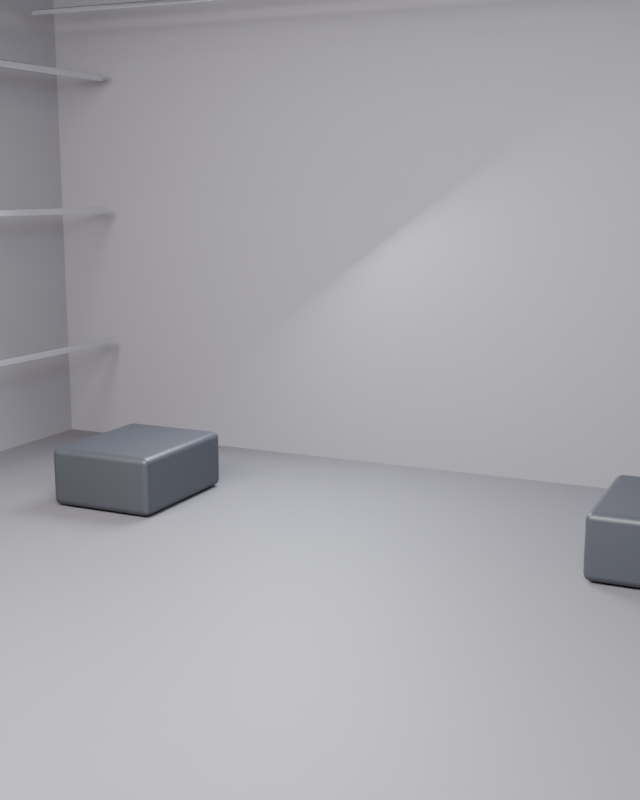 # Source: EXO_STAGE_S06.blend  (saved by Blender 5.1.30; exported with 4.5.12 LTS)
import bpy
from mathutils import Matrix  # noqa: F401  (used for matrix-valued properties, if any)

bpy.ops.wm.read_factory_settings(use_empty=True)
scene = bpy.context.scene
scene.name = 'Scene'

# ---- collections
col_collection = bpy.data.collections.new('Collection'); scene.collection.children.link(col_collection)
col_set_shell = bpy.data.collections.new('SET_SHELL'); scene.collection.children.link(col_set_shell)
col_set_props = bpy.data.collections.new('SET_PROPS'); scene.collection.children.link(col_set_props)
col_set_lights = bpy.data.collections.new('SET_LIGHTS'); scene.collection.children.link(col_set_lights)
col_cameras = bpy.data.collections.new('CAMERAS'); scene.collection.children.link(col_cameras)
col_garment_stage = bpy.data.collections.new('GARMENT_STAGE'); scene.collection.children.link(col_garment_stage)
col_set_shell_001 = bpy.data.collections.new('SET_SHELL.001'); scene.collection.children.link(col_set_shell_001)
col_set_props_001 = bpy.data.collections.new('SET_PROPS.001'); scene.collection.children.link(col_set_props_001)
col_set_lights_001 = bpy.data.collections.new('SET_LIGHTS.001'); scene.collection.children.link(col_set_lights_001)
col_cameras_001 = bpy.data.collections.new('CAMERAS.001'); scene.collection.children.link(col_cameras_001)
col_garment_stage_001 = bpy.data.collections.new('GARMENT_STAGE.001'); scene.collection.children.link(col_garment_stage_001)
col_set_shell_002 = bpy.data.collections.new('SET_SHELL.002'); scene.collection.children.link(col_set_shell_002)
col_set_props_002 = bpy.data.collections.new('SET_PROPS.002'); scene.collection.children.link(col_set_props_002)
col_set_lights_002 = bpy.data.collections.new('SET_LIGHTS.002'); scene.collection.children.link(col_set_lights_002)
col_cameras_002 = bpy.data.collections.new('CAMERAS.002'); scene.collection.children.link(col_cameras_002)
col_garment_stage_002 = bpy.data.collections.new('GARMENT_STAGE.002'); scene.collection.children.link(col_garment_stage_002)
col_set_shell_003 = bpy.data.collections.new('SET_SHELL.003'); scene.collection.children.link(col_set_shell_003)
col_set_props_003 = bpy.data.collections.new('SET_PROPS.003'); scene.collection.children.link(col_set_props_003)
col_set_lights_003 = bpy.data.collections.new('SET_LIGHTS.003'); scene.collection.children.link(col_set_lights_003)
col_cameras_003 = bpy.data.collections.new('CAMERAS.003'); scene.collection.children.link(col_cameras_003)
col_garment_stage_003 = bpy.data.collections.new('GARMENT_STAGE.003'); scene.collection.children.link(col_garment_stage_003)
col_set_shell_004 = bpy.data.collections.new('SET_SHELL.004'); scene.collection.children.link(col_set_shell_004)
col_set_props_004 = bpy.data.collections.new('SET_PROPS.004'); scene.collection.children.link(col_set_props_004)
col_set_lights_004 = bpy.data.collections.new('SET_LIGHTS.004'); scene.collection.children.link(col_set_lights_004)
col_cameras_004 = bpy.data.collections.new('CAMERAS.004'); scene.collection.children.link(col_cameras_004)
col_garment_stage_004 = bpy.data.collections.new('GARMENT_STAGE.004'); scene.collection.children.link(col_garment_stage_004)
col_set_shell_005 = bpy.data.collections.new('SET_SHELL.005'); scene.collection.children.link(col_set_shell_005)
col_set_props_005 = bpy.data.collections.new('SET_PROPS.005'); scene.collection.children.link(col_set_props_005)
col_set_lights_005 = bpy.data.collections.new('SET_LIGHTS.005'); scene.collection.children.link(col_set_lights_005)
col_cameras_005 = bpy.data.collections.new('CAMERAS.005'); scene.collection.children.link(col_cameras_005)
col_garment_stage_005 = bpy.data.collections.new('GARMENT_STAGE.005'); scene.collection.children.link(col_garment_stage_005)
col_set_shell_006 = bpy.data.collections.new('SET_SHELL.006'); scene.collection.children.link(col_set_shell_006)
col_set_props_006 = bpy.data.collections.new('SET_PROPS.006'); scene.collection.children.link(col_set_props_006)
col_set_lights_006 = bpy.data.collections.new('SET_LIGHTS.006'); scene.collection.children.link(col_set_lights_006)
col_cameras_006 = bpy.data.collections.new('CAMERAS.006'); scene.collection.children.link(col_cameras_006)
col_garment_stage_006 = bpy.data.collections.new('GARMENT_STAGE.006'); scene.collection.children.link(col_garment_stage_006)
col_set_shell_007 = bpy.data.collections.new('SET_SHELL.007'); scene.collection.children.link(col_set_shell_007)
col_set_props_007 = bpy.data.collections.new('SET_PROPS.007'); scene.collection.children.link(col_set_props_007)
col_set_lights_007 = bpy.data.collections.new('SET_LIGHTS.007'); scene.collection.children.link(col_set_lights_007)
col_cameras_007 = bpy.data.collections.new('CAMERAS.007'); scene.collection.children.link(col_cameras_007)
col_garment_stage_007 = bpy.data.collections.new('GARMENT_STAGE.007'); scene.collection.children.link(col_garment_stage_007)
col_set_shell_008 = bpy.data.collections.new('SET_SHELL.008'); scene.collection.children.link(col_set_shell_008)
col_set_props_008 = bpy.data.collections.new('SET_PROPS.008'); scene.collection.children.link(col_set_props_008)
col_set_lights_008 = bpy.data.collections.new('SET_LIGHTS.008'); scene.collection.children.link(col_set_lights_008)
col_cameras_008 = bpy.data.collections.new('CAMERAS.008'); scene.collection.children.link(col_cameras_008)
col_garment_stage_008 = bpy.data.collections.new('GARMENT_STAGE.008'); scene.collection.children.link(col_garment_stage_008)
col_set_shell_009 = bpy.data.collections.new('SET_SHELL.009'); scene.collection.children.link(col_set_shell_009)
col_set_props_009 = bpy.data.collections.new('SET_PROPS.009'); scene.collection.children.link(col_set_props_009)
col_set_lights_009 = bpy.data.collections.new('SET_LIGHTS.009'); scene.collection.children.link(col_set_lights_009)
col_cameras_009 = bpy.data.collections.new('CAMERAS.009'); scene.collection.children.link(col_cameras_009)
col_garment_stage_009 = bpy.data.collections.new('GARMENT_STAGE.009'); scene.collection.children.link(col_garment_stage_009)
col_set_shell_010 = bpy.data.collections.new('SET_SHELL.010'); scene.collection.children.link(col_set_shell_010)
col_set_props_010 = bpy.data.collections.new('SET_PROPS.010'); scene.collection.children.link(col_set_props_010)
col_set_lights_010 = bpy.data.collections.new('SET_LIGHTS.010'); scene.collection.children.link(col_set_lights_010)
col_cameras_010 = bpy.data.collections.new('CAMERAS.010'); scene.collection.children.link(col_cameras_010)
col_garment_stage_010 = bpy.data.collections.new('GARMENT_STAGE.010'); scene.collection.children.link(col_garment_stage_010)

# ---- materials (node trees are filled in below, after node groups)
mat_mat___textured_floor_010 = bpy.data.materials.new('Mat | textured floor.010')
mat_mat___textured_floor_010.diffuse_color = (0.1632, 0.1564, 0.17, 1.0)
mat_mat___architectural_walls_010 = bpy.data.materials.new('Mat | architectural walls.010')
mat_mat___architectural_walls_010.diffuse_color = (0.24, 0.23, 0.25, 1.0)
mat_mat___satin_charcoal_004 = bpy.data.materials.new('Mat | satin charcoal.004')
mat_mat___satin_charcoal_004.diffuse_color = (0.048, 0.051, 0.061, 1.0)
mat_mat___polished_metal_006 = bpy.data.materials.new('Mat | polished metal.006')
mat_mat___polished_metal_006.diffuse_color = (0.68, 0.71, 0.74, 1.0)

# ---- material node trees
mat_mat___textured_floor_010.use_nodes = True; mat_mat___textured_floor_010.node_tree.nodes.clear()
_N = mat_mat___textured_floor_010.node_tree.nodes; _L = mat_mat___textured_floor_010.node_tree.links
n0 = _N.new('ShaderNodeBsdfPrincipled'); n0.name = 'Principled BSDF'; n0.location = (-200, 100)
n0.inputs[0].default_value = (0.1632, 0.1564, 0.17, 1.0)
n0.inputs[1].default_value = 0.08
n0.inputs[2].default_value = 0.62
n1 = _N.new('ShaderNodeOutputMaterial'); n1.name = 'Material Output'; n1.location = (200, 100)
_L.new(n0.outputs[0], n1.inputs[0])
n1.is_active_output = True
mat_mat___architectural_walls_010.use_nodes = True; mat_mat___architectural_walls_010.node_tree.nodes.clear()
_N = mat_mat___architectural_walls_010.node_tree.nodes; _L = mat_mat___architectural_walls_010.node_tree.links
n0 = _N.new('ShaderNodeBsdfPrincipled'); n0.name = 'Principled BSDF'; n0.location = (-200, 100)
n0.inputs[0].default_value = (0.24, 0.23, 0.25, 1.0)
n0.inputs[1].default_value = 0.02
n0.inputs[2].default_value = 0.82
n1 = _N.new('ShaderNodeOutputMaterial'); n1.name = 'Material Output'; n1.location = (200, 100)
_L.new(n0.outputs[0], n1.inputs[0])
n1.is_active_output = True
mat_mat___satin_charcoal_004.use_nodes = True; mat_mat___satin_charcoal_004.node_tree.nodes.clear()
_N = mat_mat___satin_charcoal_004.node_tree.nodes; _L = mat_mat___satin_charcoal_004.node_tree.links
n0 = _N.new('ShaderNodeBsdfPrincipled'); n0.name = 'Principled BSDF'; n0.location = (-200, 100)
n0.inputs[0].default_value = (0.048, 0.051, 0.061, 1.0)
n0.inputs[1].default_value = 0.18
n0.inputs[2].default_value = 0.45
n1 = _N.new('ShaderNodeOutputMaterial'); n1.name = 'Material Output'; n1.location = (200, 100)
_L.new(n0.outputs[0], n1.inputs[0])
n1.is_active_output = True
mat_mat___polished_metal_006.use_nodes = True; mat_mat___polished_metal_006.node_tree.nodes.clear()
_N = mat_mat___polished_metal_006.node_tree.nodes; _L = mat_mat___polished_metal_006.node_tree.links
n0 = _N.new('ShaderNodeBsdfPrincipled'); n0.name = 'Principled BSDF'; n0.location = (-200, 100)
n0.inputs[0].default_value = (0.68, 0.71, 0.74, 1.0)
n0.inputs[1].default_value = 0.92
n0.inputs[2].default_value = 0.21
n1 = _N.new('ShaderNodeOutputMaterial'); n1.name = 'Material Output'; n1.location = (200, 100)
_L.new(n0.outputs[0], n1.inputs[0])
n1.is_active_output = True

# ---- world
world_world = bpy.data.worlds.new('World'); scene.world = world_world
world_world.use_nodes = True; world_world.node_tree.nodes.clear()
_N = world_world.node_tree.nodes; _L = world_world.node_tree.links
n0 = _N.new('ShaderNodeOutputWorld'); n0.name = 'World Output'; n0.location = (200, 100)
n1 = _N.new('ShaderNodeBackground'); n1.name = 'Background'; n1.location = (-200, 100)
n1.inputs[0].default_value = (0.05088, 0.05088, 0.05088, 1.0)
_L.new(n1.outputs[0], n0.inputs[0])
n0.is_active_output = True
world_world.color = (0.15, 0.15, 0.15)
world_world.sun_shadow_jitter_overblur = 0.0

# ---- cameras
cam_editorial_main_camera_010 = bpy.data.cameras.new('Editorial main camera.010')

# ---- lights
light_large_studio_softbox_0_010 = bpy.data.lights.new('Large studio softbox 0.010', 'AREA')
light_large_studio_softbox_0_010.color = (1.0, 0.96, 0.91)
light_large_studio_softbox_0_010.energy = 420.0
light_large_studio_softbox_0_010.shape = 'DISK'
light_large_studio_softbox_0_010.size = 2.2
light_large_studio_softbox_1_010 = bpy.data.lights.new('Large studio softbox 1.010', 'AREA')
light_large_studio_softbox_1_010.color = (1.0, 0.96, 0.91)
light_large_studio_softbox_1_010.energy = 650.0
light_large_studio_softbox_1_010.shape = 'DISK'
light_large_studio_softbox_1_010.size = 3.4
light_large_studio_softbox_2_010 = bpy.data.lights.new('Large studio softbox 2.010', 'AREA')
light_large_studio_softbox_2_010.color = (0.81, 0.89, 1.0)
light_large_studio_softbox_2_010.energy = 420.0
light_large_studio_softbox_2_010.shape = 'DISK'
light_large_studio_softbox_2_010.size = 2.2
light_rear_contour_light_010 = bpy.data.lights.new('Rear contour light.010', 'AREA')
light_rear_contour_light_010.color = (0.8, 0.87, 1.0)
light_rear_contour_light_010.energy = 380.0
light_rear_contour_light_010.shape = 'DISK'
light_rear_contour_light_010.size = 2.3

# ---- meshes
me_cube_095 = bpy.data.meshes.new('Cube.095')
me_cube_095.from_pydata([(-5.0, -6.0, -0.1), (-5.0, -6.0, 0.1), (-5.0, 6.0, -0.1), (-5.0, 6.0, 0.1), (5.0, -6.0, -0.1), (5.0, -6.0, 0.1), (5.0, 6.0, -0.1), (5.0, 6.0, 0.1)], [], [(0, 1, 3, 2), (2, 3, 7, 6), (6, 7, 5, 4), (4, 5, 1, 0), (2, 6, 4, 0), (7, 3, 1, 5)])
_uv = me_cube_095.uv_layers.new(name='UVMap')
_uv.uv.foreach_set('vector', [0.375, 0.0, 0.625, 0.0, 0.625, 0.25, 0.375, 0.25, 0.375, 0.25, 0.625, 0.25, 0.625, 0.5, 0.375, 0.5, 0.375, 0.5, 0.625, 0.5, 0.625, 0.75, 0.375, 0.75, 0.375, 0.75, 0.625, 0.75, 0.625, 1.0, 0.375, 1.0, 0.125, 0.5, 0.375, 0.5, 0.375, 0.75, 0.125, 0.75, 0.625, 0.5, 0.875, 0.5, 0.875, 0.75, 0.625, 0.75])
me_cube_095.materials.append(mat_mat___textured_floor_010)
me_cube_095.update()
me_cube_096 = bpy.data.meshes.new('Cube.096')
me_cube_096.from_pydata([(-5.0, -0.09, -2.7), (-5.0, -0.09, 2.7), (-5.0, 0.09, -2.7), (-5.0, 0.09, 2.7), (5.0, -0.09, -2.7), (5.0, -0.09, 2.7), (5.0, 0.09, -2.7), (5.0, 0.09, 2.7)], [], [(0, 1, 3, 2), (2, 3, 7, 6), (6, 7, 5, 4), (4, 5, 1, 0), (2, 6, 4, 0), (7, 3, 1, 5)])
_uv = me_cube_096.uv_layers.new(name='UVMap')
_uv.uv.foreach_set('vector', [0.375, 0.0, 0.625, 0.0, 0.625, 0.25, 0.375, 0.25, 0.375, 0.25, 0.625, 0.25, 0.625, 0.5, 0.375, 0.5, 0.375, 0.5, 0.625, 0.5, 0.625, 0.75, 0.375, 0.75, 0.375, 0.75, 0.625, 0.75, 0.625, 1.0, 0.375, 1.0, 0.125, 0.5, 0.375, 0.5, 0.375, 0.75, 0.125, 0.75, 0.625, 0.5, 0.875, 0.5, 0.875, 0.75, 0.625, 0.75])
me_cube_096.materials.append(mat_mat___architectural_walls_010)
me_cube_096.update()
me_cube_097 = bpy.data.meshes.new('Cube.097')
me_cube_097.from_pydata([(-0.09, -4.1, -2.7), (-0.09, -4.1, 2.7), (-0.09, 4.1, -2.7), (-0.09, 4.1, 2.7), (0.09, -4.1, -2.7), (0.09, -4.1, 2.7), (0.09, 4.1, -2.7), (0.09, 4.1, 2.7)], [], [(0, 1, 3, 2), (2, 3, 7, 6), (6, 7, 5, 4), (4, 5, 1, 0), (2, 6, 4, 0), (7, 3, 1, 5)])
_uv = me_cube_097.uv_layers.new(name='UVMap')
_uv.uv.foreach_set('vector', [0.375, 0.0, 0.625, 0.0, 0.625, 0.25, 0.375, 0.25, 0.375, 0.25, 0.625, 0.25, 0.625, 0.5, 0.375, 0.5, 0.375, 0.5, 0.625, 0.5, 0.625, 0.75, 0.375, 0.75, 0.375, 0.75, 0.625, 0.75, 0.625, 1.0, 0.375, 1.0, 0.125, 0.5, 0.375, 0.5, 0.375, 0.75, 0.125, 0.75, 0.625, 0.5, 0.875, 0.5, 0.875, 0.75, 0.625, 0.75])
me_cube_097.materials.append(mat_mat___architectural_walls_010)
me_cube_097.update()
me_cube_098 = bpy.data.meshes.new('Cube.098')
me_cube_098.from_pydata([(-0.09, -4.1, -2.7), (-0.09, -4.1, 2.7), (-0.09, 4.1, -2.7), (-0.09, 4.1, 2.7), (0.09, -4.1, -2.7), (0.09, -4.1, 2.7), (0.09, 4.1, -2.7), (0.09, 4.1, 2.7)], [], [(0, 1, 3, 2), (2, 3, 7, 6), (6, 7, 5, 4), (4, 5, 1, 0), (2, 6, 4, 0), (7, 3, 1, 5)])
_uv = me_cube_098.uv_layers.new(name='UVMap')
_uv.uv.foreach_set('vector', [0.375, 0.0, 0.625, 0.0, 0.625, 0.25, 0.375, 0.25, 0.375, 0.25, 0.625, 0.25, 0.625, 0.5, 0.375, 0.5, 0.375, 0.5, 0.625, 0.5, 0.625, 0.75, 0.375, 0.75, 0.375, 0.75, 0.625, 0.75, 0.625, 1.0, 0.375, 1.0, 0.125, 0.5, 0.375, 0.5, 0.375, 0.75, 0.125, 0.75, 0.625, 0.5, 0.875, 0.5, 0.875, 0.75, 0.625, 0.75])
me_cube_098.materials.append(mat_mat___architectural_walls_010)
me_cube_098.update()
me_cube_099 = bpy.data.meshes.new('Cube.099')
me_cube_099.from_pydata([(-0.525, -0.65, -0.27), (-0.525, -0.65, 0.27), (-0.525, 0.65, -0.27), (-0.525, 0.65, 0.27), (0.525, -0.65, -0.27), (0.525, -0.65, 0.27), (0.525, 0.65, -0.27), (0.525, 0.65, 0.27)], [], [(0, 1, 3, 2), (2, 3, 7, 6), (6, 7, 5, 4), (4, 5, 1, 0), (2, 6, 4, 0), (7, 3, 1, 5)])
_uv = me_cube_099.uv_layers.new(name='UVMap')
_uv.uv.foreach_set('vector', [0.375, 0.0, 0.625, 0.0, 0.625, 0.25, 0.375, 0.25, 0.375, 0.25, 0.625, 0.25, 0.625, 0.5, 0.375, 0.5, 0.375, 0.5, 0.625, 0.5, 0.625, 0.75, 0.375, 0.75, 0.375, 0.75, 0.625, 0.75, 0.625, 1.0, 0.375, 1.0, 0.125, 0.5, 0.375, 0.5, 0.375, 0.75, 0.125, 0.75, 0.625, 0.5, 0.875, 0.5, 0.875, 0.75, 0.625, 0.75])
me_cube_099.materials.append(mat_mat___satin_charcoal_004)
me_cube_099.update()
me_cube_100 = bpy.data.meshes.new('Cube.100')
me_cube_100.from_pydata([(-0.525, -0.65, -0.27), (-0.525, -0.65, 0.27), (-0.525, 0.65, -0.27), (-0.525, 0.65, 0.27), (0.525, -0.65, -0.27), (0.525, -0.65, 0.27), (0.525, 0.65, -0.27), (0.525, 0.65, 0.27)], [], [(0, 1, 3, 2), (2, 3, 7, 6), (6, 7, 5, 4), (4, 5, 1, 0), (2, 6, 4, 0), (7, 3, 1, 5)])
_uv = me_cube_100.uv_layers.new(name='UVMap')
_uv.uv.foreach_set('vector', [0.375, 0.0, 0.625, 0.0, 0.625, 0.25, 0.375, 0.25, 0.375, 0.25, 0.625, 0.25, 0.625, 0.5, 0.375, 0.5, 0.375, 0.5, 0.625, 0.5, 0.625, 0.75, 0.375, 0.75, 0.375, 0.75, 0.625, 0.75, 0.625, 1.0, 0.375, 1.0, 0.125, 0.5, 0.375, 0.5, 0.375, 0.75, 0.125, 0.75, 0.625, 0.5, 0.875, 0.5, 0.875, 0.75, 0.625, 0.75])
me_cube_100.materials.append(mat_mat___satin_charcoal_004)
me_cube_100.update()
me_cube_101 = bpy.data.meshes.new('Cube.101')
me_cube_101.from_pydata([(-0.035, -0.035, -3.4), (-0.035, -0.035, 3.4), (-0.035, 0.035, -3.4), (-0.035, 0.035, 3.4), (0.035, -0.035, -3.4), (0.035, -0.035, 3.4), (0.035, 0.035, -3.4), (0.035, 0.035, 3.4)], [], [(0, 1, 3, 2), (2, 3, 7, 6), (6, 7, 5, 4), (4, 5, 1, 0), (2, 6, 4, 0), (7, 3, 1, 5)])
_uv = me_cube_101.uv_layers.new(name='UVMap')
_uv.uv.foreach_set('vector', [0.375, 0.0, 0.625, 0.0, 0.625, 0.25, 0.375, 0.25, 0.375, 0.25, 0.625, 0.25, 0.625, 0.5, 0.375, 0.5, 0.375, 0.5, 0.625, 0.5, 0.625, 0.75, 0.375, 0.75, 0.375, 0.75, 0.625, 0.75, 0.625, 1.0, 0.375, 1.0, 0.125, 0.5, 0.375, 0.5, 0.375, 0.75, 0.125, 0.75, 0.625, 0.5, 0.875, 0.5, 0.875, 0.75, 0.625, 0.75])
me_cube_101.materials.append(mat_mat___polished_metal_006)
me_cube_101.update()
me_cube_102 = bpy.data.meshes.new('Cube.102')
me_cube_102.from_pydata([(-0.035, -0.035, -3.4), (-0.035, -0.035, 3.4), (-0.035, 0.035, -3.4), (-0.035, 0.035, 3.4), (0.035, -0.035, -3.4), (0.035, -0.035, 3.4), (0.035, 0.035, -3.4), (0.035, 0.035, 3.4)], [], [(0, 1, 3, 2), (2, 3, 7, 6), (6, 7, 5, 4), (4, 5, 1, 0), (2, 6, 4, 0), (7, 3, 1, 5)])
_uv = me_cube_102.uv_layers.new(name='UVMap')
_uv.uv.foreach_set('vector', [0.375, 0.0, 0.625, 0.0, 0.625, 0.25, 0.375, 0.25, 0.375, 0.25, 0.625, 0.25, 0.625, 0.5, 0.375, 0.5, 0.375, 0.5, 0.625, 0.5, 0.625, 0.75, 0.375, 0.75, 0.375, 0.75, 0.625, 0.75, 0.625, 1.0, 0.375, 1.0, 0.125, 0.5, 0.375, 0.5, 0.375, 0.75, 0.125, 0.75, 0.625, 0.5, 0.875, 0.5, 0.875, 0.75, 0.625, 0.75])
me_cube_102.materials.append(mat_mat___polished_metal_006)
me_cube_102.update()
me_cube_103 = bpy.data.meshes.new('Cube.103')
me_cube_103.from_pydata([(-0.035, -0.035, -3.4), (-0.035, -0.035, 3.4), (-0.035, 0.035, -3.4), (-0.035, 0.035, 3.4), (0.035, -0.035, -3.4), (0.035, -0.035, 3.4), (0.035, 0.035, -3.4), (0.035, 0.035, 3.4)], [], [(0, 1, 3, 2), (2, 3, 7, 6), (6, 7, 5, 4), (4, 5, 1, 0), (2, 6, 4, 0), (7, 3, 1, 5)])
_uv = me_cube_103.uv_layers.new(name='UVMap')
_uv.uv.foreach_set('vector', [0.375, 0.0, 0.625, 0.0, 0.625, 0.25, 0.375, 0.25, 0.375, 0.25, 0.625, 0.25, 0.625, 0.5, 0.375, 0.5, 0.375, 0.5, 0.625, 0.5, 0.625, 0.75, 0.375, 0.75, 0.375, 0.75, 0.625, 0.75, 0.625, 1.0, 0.375, 1.0, 0.125, 0.5, 0.375, 0.5, 0.375, 0.75, 0.125, 0.75, 0.625, 0.5, 0.875, 0.5, 0.875, 0.75, 0.625, 0.75])
me_cube_103.materials.append(mat_mat___polished_metal_006)
me_cube_103.update()
me_cube_104 = bpy.data.meshes.new('Cube.104')
me_cube_104.from_pydata([(-0.035, -0.035, -3.4), (-0.035, -0.035, 3.4), (-0.035, 0.035, -3.4), (-0.035, 0.035, 3.4), (0.035, -0.035, -3.4), (0.035, -0.035, 3.4), (0.035, 0.035, -3.4), (0.035, 0.035, 3.4)], [], [(0, 1, 3, 2), (2, 3, 7, 6), (6, 7, 5, 4), (4, 5, 1, 0), (2, 6, 4, 0), (7, 3, 1, 5)])
_uv = me_cube_104.uv_layers.new(name='UVMap')
_uv.uv.foreach_set('vector', [0.375, 0.0, 0.625, 0.0, 0.625, 0.25, 0.375, 0.25, 0.375, 0.25, 0.625, 0.25, 0.625, 0.5, 0.375, 0.5, 0.375, 0.5, 0.625, 0.5, 0.625, 0.75, 0.375, 0.75, 0.375, 0.75, 0.625, 0.75, 0.625, 1.0, 0.375, 1.0, 0.125, 0.5, 0.375, 0.5, 0.375, 0.75, 0.125, 0.75, 0.625, 0.5, 0.875, 0.5, 0.875, 0.75, 0.625, 0.75])
me_cube_104.materials.append(mat_mat___polished_metal_006)
me_cube_104.update()
me_cube_105 = bpy.data.meshes.new('Cube.105')
me_cube_105.from_pydata([(-0.035, -0.035, -3.4), (-0.035, -0.035, 3.4), (-0.035, 0.035, -3.4), (-0.035, 0.035, 3.4), (0.035, -0.035, -3.4), (0.035, -0.035, 3.4), (0.035, 0.035, -3.4), (0.035, 0.035, 3.4)], [], [(0, 1, 3, 2), (2, 3, 7, 6), (6, 7, 5, 4), (4, 5, 1, 0), (2, 6, 4, 0), (7, 3, 1, 5)])
_uv = me_cube_105.uv_layers.new(name='UVMap')
_uv.uv.foreach_set('vector', [0.375, 0.0, 0.625, 0.0, 0.625, 0.25, 0.375, 0.25, 0.375, 0.25, 0.625, 0.25, 0.625, 0.5, 0.375, 0.5, 0.375, 0.5, 0.625, 0.5, 0.625, 0.75, 0.375, 0.75, 0.375, 0.75, 0.625, 0.75, 0.625, 1.0, 0.375, 1.0, 0.125, 0.5, 0.375, 0.5, 0.375, 0.75, 0.125, 0.75, 0.625, 0.5, 0.875, 0.5, 0.875, 0.75, 0.625, 0.75])
me_cube_105.materials.append(mat_mat___polished_metal_006)
me_cube_105.update()
me_cube_106 = bpy.data.meshes.new('Cube.106')
me_cube_106.from_pydata([(-0.035, -0.035, -3.4), (-0.035, -0.035, 3.4), (-0.035, 0.035, -3.4), (-0.035, 0.035, 3.4), (0.035, -0.035, -3.4), (0.035, -0.035, 3.4), (0.035, 0.035, -3.4), (0.035, 0.035, 3.4)], [], [(0, 1, 3, 2), (2, 3, 7, 6), (6, 7, 5, 4), (4, 5, 1, 0), (2, 6, 4, 0), (7, 3, 1, 5)])
_uv = me_cube_106.uv_layers.new(name='UVMap')
_uv.uv.foreach_set('vector', [0.375, 0.0, 0.625, 0.0, 0.625, 0.25, 0.375, 0.25, 0.375, 0.25, 0.625, 0.25, 0.625, 0.5, 0.375, 0.5, 0.375, 0.5, 0.625, 0.5, 0.625, 0.75, 0.375, 0.75, 0.375, 0.75, 0.625, 0.75, 0.625, 1.0, 0.375, 1.0, 0.125, 0.5, 0.375, 0.5, 0.375, 0.75, 0.125, 0.75, 0.625, 0.5, 0.875, 0.5, 0.875, 0.75, 0.625, 0.75])
me_cube_106.materials.append(mat_mat___polished_metal_006)
me_cube_106.update()
me_cube_107 = bpy.data.meshes.new('Cube.107')
me_cube_107.from_pydata([(-0.0275, -0.0275, -4.4), (-0.0275, -0.0275, 4.4), (-0.0275, 0.0275, -4.4), (-0.0275, 0.0275, 4.4), (0.0275, -0.0275, -4.4), (0.0275, -0.0275, 4.4), (0.0275, 0.0275, -4.4), (0.0275, 0.0275, 4.4)], [], [(0, 1, 3, 2), (2, 3, 7, 6), (6, 7, 5, 4), (4, 5, 1, 0), (2, 6, 4, 0), (7, 3, 1, 5)])
_uv = me_cube_107.uv_layers.new(name='UVMap')
_uv.uv.foreach_set('vector', [0.375, 0.0, 0.625, 0.0, 0.625, 0.25, 0.375, 0.25, 0.375, 0.25, 0.625, 0.25, 0.625, 0.5, 0.375, 0.5, 0.375, 0.5, 0.625, 0.5, 0.625, 0.75, 0.375, 0.75, 0.375, 0.75, 0.625, 0.75, 0.625, 1.0, 0.375, 1.0, 0.125, 0.5, 0.375, 0.5, 0.375, 0.75, 0.125, 0.75, 0.625, 0.5, 0.875, 0.5, 0.875, 0.75, 0.625, 0.75])
me_cube_107.materials.append(mat_mat___polished_metal_006)
me_cube_107.update()
me_cube_108 = bpy.data.meshes.new('Cube.108')
me_cube_108.from_pydata([(-0.0275, -0.0275, -4.4), (-0.0275, -0.0275, 4.4), (-0.0275, 0.0275, -4.4), (-0.0275, 0.0275, 4.4), (0.0275, -0.0275, -4.4), (0.0275, -0.0275, 4.4), (0.0275, 0.0275, -4.4), (0.0275, 0.0275, 4.4)], [], [(0, 1, 3, 2), (2, 3, 7, 6), (6, 7, 5, 4), (4, 5, 1, 0), (2, 6, 4, 0), (7, 3, 1, 5)])
_uv = me_cube_108.uv_layers.new(name='UVMap')
_uv.uv.foreach_set('vector', [0.375, 0.0, 0.625, 0.0, 0.625, 0.25, 0.375, 0.25, 0.375, 0.25, 0.625, 0.25, 0.625, 0.5, 0.375, 0.5, 0.375, 0.5, 0.625, 0.5, 0.625, 0.75, 0.375, 0.75, 0.375, 0.75, 0.625, 0.75, 0.625, 1.0, 0.375, 1.0, 0.125, 0.5, 0.375, 0.5, 0.375, 0.75, 0.125, 0.75, 0.625, 0.5, 0.875, 0.5, 0.875, 0.75, 0.625, 0.75])
me_cube_108.materials.append(mat_mat___polished_metal_006)
me_cube_108.update()
me_cube_109 = bpy.data.meshes.new('Cube.109')
me_cube_109.from_pydata([(-0.0275, -0.0275, -4.4), (-0.0275, -0.0275, 4.4), (-0.0275, 0.0275, -4.4), (-0.0275, 0.0275, 4.4), (0.0275, -0.0275, -4.4), (0.0275, -0.0275, 4.4), (0.0275, 0.0275, -4.4), (0.0275, 0.0275, 4.4)], [], [(0, 1, 3, 2), (2, 3, 7, 6), (6, 7, 5, 4), (4, 5, 1, 0), (2, 6, 4, 0), (7, 3, 1, 5)])
_uv = me_cube_109.uv_layers.new(name='UVMap')
_uv.uv.foreach_set('vector', [0.375, 0.0, 0.625, 0.0, 0.625, 0.25, 0.375, 0.25, 0.375, 0.25, 0.625, 0.25, 0.625, 0.5, 0.375, 0.5, 0.375, 0.5, 0.625, 0.5, 0.625, 0.75, 0.375, 0.75, 0.375, 0.75, 0.625, 0.75, 0.625, 1.0, 0.375, 1.0, 0.125, 0.5, 0.375, 0.5, 0.375, 0.75, 0.125, 0.75, 0.625, 0.5, 0.875, 0.5, 0.875, 0.75, 0.625, 0.75])
me_cube_109.materials.append(mat_mat___polished_metal_006)
me_cube_109.update()
me_cube_110 = bpy.data.meshes.new('Cube.110')
me_cube_110.from_pydata([(-0.0275, -0.0275, -4.4), (-0.0275, -0.0275, 4.4), (-0.0275, 0.0275, -4.4), (-0.0275, 0.0275, 4.4), (0.0275, -0.0275, -4.4), (0.0275, -0.0275, 4.4), (0.0275, 0.0275, -4.4), (0.0275, 0.0275, 4.4)], [], [(0, 1, 3, 2), (2, 3, 7, 6), (6, 7, 5, 4), (4, 5, 1, 0), (2, 6, 4, 0), (7, 3, 1, 5)])
_uv = me_cube_110.uv_layers.new(name='UVMap')
_uv.uv.foreach_set('vector', [0.375, 0.0, 0.625, 0.0, 0.625, 0.25, 0.375, 0.25, 0.375, 0.25, 0.625, 0.25, 0.625, 0.5, 0.375, 0.5, 0.375, 0.5, 0.625, 0.5, 0.625, 0.75, 0.375, 0.75, 0.375, 0.75, 0.625, 0.75, 0.625, 1.0, 0.375, 1.0, 0.125, 0.5, 0.375, 0.5, 0.375, 0.75, 0.125, 0.75, 0.625, 0.5, 0.875, 0.5, 0.875, 0.75, 0.625, 0.75])
me_cube_110.materials.append(mat_mat___polished_metal_006)
me_cube_110.update()
me_cube_111 = bpy.data.meshes.new('Cube.111')
me_cube_111.from_pydata([(-0.0275, -0.0275, -4.4), (-0.0275, -0.0275, 4.4), (-0.0275, 0.0275, -4.4), (-0.0275, 0.0275, 4.4), (0.0275, -0.0275, -4.4), (0.0275, -0.0275, 4.4), (0.0275, 0.0275, -4.4), (0.0275, 0.0275, 4.4)], [], [(0, 1, 3, 2), (2, 3, 7, 6), (6, 7, 5, 4), (4, 5, 1, 0), (2, 6, 4, 0), (7, 3, 1, 5)])
_uv = me_cube_111.uv_layers.new(name='UVMap')
_uv.uv.foreach_set('vector', [0.375, 0.0, 0.625, 0.0, 0.625, 0.25, 0.375, 0.25, 0.375, 0.25, 0.625, 0.25, 0.625, 0.5, 0.375, 0.5, 0.375, 0.5, 0.625, 0.5, 0.625, 0.75, 0.375, 0.75, 0.375, 0.75, 0.625, 0.75, 0.625, 1.0, 0.375, 1.0, 0.125, 0.5, 0.375, 0.5, 0.375, 0.75, 0.125, 0.75, 0.625, 0.5, 0.875, 0.5, 0.875, 0.75, 0.625, 0.75])
me_cube_111.materials.append(mat_mat___polished_metal_006)
me_cube_111.update()

# ---- objects
ob_room_floor = bpy.data.objects.new('Room floor', me_cube_095)
ob_back_wall = bpy.data.objects.new('Back wall', me_cube_096)
ob_left_wall = bpy.data.objects.new('Left wall', me_cube_097)
ob_right_wall = bpy.data.objects.new('Right wall', me_cube_098)
ob_shooting_plinth = bpy.data.objects.new('Shooting plinth', me_cube_099)
ob_shooting_plinth_001 = bpy.data.objects.new('Shooting plinth.001', me_cube_100)
ob_industrial_strut = bpy.data.objects.new('Industrial strut', me_cube_101)
ob_industrial_strut_001 = bpy.data.objects.new('Industrial strut.001', me_cube_102)
ob_industrial_strut_002 = bpy.data.objects.new('Industrial strut.002', me_cube_103)
ob_industrial_strut_003 = bpy.data.objects.new('Industrial strut.003', me_cube_104)
ob_industrial_strut_004 = bpy.data.objects.new('Industrial strut.004', me_cube_105)
ob_industrial_strut_005 = bpy.data.objects.new('Industrial strut.005', me_cube_106)
ob_ceiling_photo_truss = bpy.data.objects.new('Ceiling photo truss', me_cube_107)
ob_ceiling_photo_truss_001 = bpy.data.objects.new('Ceiling photo truss.001', me_cube_108)
ob_ceiling_photo_truss_002 = bpy.data.objects.new('Ceiling photo truss.002', me_cube_109)
ob_ceiling_photo_truss_003 = bpy.data.objects.new('Ceiling photo truss.003', me_cube_110)
ob_ceiling_photo_truss_004 = bpy.data.objects.new('Ceiling photo truss.004', me_cube_111)
ob_large_studio_softbox_0 = bpy.data.objects.new('Large studio softbox 0', light_large_studio_softbox_0_010)
ob_large_studio_softbox_1 = bpy.data.objects.new('Large studio softbox 1', light_large_studio_softbox_1_010)
ob_large_studio_softbox_2 = bpy.data.objects.new('Large studio softbox 2', light_large_studio_softbox_2_010)
ob_rear_contour_light = bpy.data.objects.new('Rear contour light', light_rear_contour_light_010)
ob_camera___full_look = bpy.data.objects.new('CAMERA | full look', cam_editorial_main_camera_010)
ob_garment_insert_anchor___ground_z_0___facing_camera = bpy.data.objects.new('GARMENT_INSERT_ANCHOR | ground Z=0 | facing camera', None)

# ---- transforms, parenting, visibility, modifiers, constraints
ob_room_floor.location = (0.0, 0.0, -0.115)
_m = ob_room_floor.modifiers.new('Soft manufactured edges', 'BEVEL')
_m.width = 0.035
_m.width_pct = 0.035
_m.segments = 3
_m = ob_room_floor.modifiers.new('Weighted normals', 'WEIGHTED_NORMAL')
ob_back_wall.location = (0.0, 4.1, 2.55)
_m = ob_back_wall.modifiers.new('Soft manufactured edges', 'BEVEL')
_m.width = 0.03
_m.width_pct = 0.03
_m.segments = 3
_m = ob_back_wall.modifiers.new('Weighted normals', 'WEIGHTED_NORMAL')
ob_left_wall.location = (-5.0, 0.0, 2.55)
_m = ob_left_wall.modifiers.new('Soft manufactured edges', 'BEVEL')
_m.width = 0.02
_m.width_pct = 0.02
_m.segments = 3
_m = ob_left_wall.modifiers.new('Weighted normals', 'WEIGHTED_NORMAL')
ob_right_wall.location = (5.0, 0.0, 2.55)
_m = ob_right_wall.modifiers.new('Soft manufactured edges', 'BEVEL')
_m.width = 0.02
_m.width_pct = 0.02
_m.segments = 3
_m = ob_right_wall.modifiers.new('Weighted normals', 'WEIGHTED_NORMAL')
ob_shooting_plinth.location = (-2.45, 1.85, 0.27)
_m = ob_shooting_plinth.modifiers.new('Soft manufactured edges', 'BEVEL')
_m.width = 0.06
_m.width_pct = 0.06
_m.segments = 3
_m = ob_shooting_plinth.modifiers.new('Weighted normals', 'WEIGHTED_NORMAL')
ob_shooting_plinth_001.location = (2.45, 1.85, 0.27)
_m = ob_shooting_plinth_001.modifiers.new('Soft manufactured edges', 'BEVEL')
_m.width = 0.06
_m.width_pct = 0.06
_m.segments = 3
_m = ob_shooting_plinth_001.modifiers.new('Weighted normals', 'WEIGHTED_NORMAL')
ob_industrial_strut.location = (-4.15, 0.4, 1.15)
ob_industrial_strut.rotation_euler = (1.571, 1.51e-07, -3.142)
_m = ob_industrial_strut.modifiers.new('Soft manufactured edges', 'BEVEL')
_m.width = 0.01
_m.width_pct = 0.01
_m.segments = 3
_m = ob_industrial_strut.modifiers.new('Weighted normals', 'WEIGHTED_NORMAL')
ob_industrial_strut_001.location = (-4.15, 0.4, 2.65)
ob_industrial_strut_001.rotation_euler = (1.571, 1.51e-07, -3.142)
_m = ob_industrial_strut_001.modifiers.new('Soft manufactured edges', 'BEVEL')
_m.width = 0.01
_m.width_pct = 0.01
_m.segments = 3
_m = ob_industrial_strut_001.modifiers.new('Weighted normals', 'WEIGHTED_NORMAL')
ob_industrial_strut_002.location = (-4.15, 0.4, 4.1)
ob_industrial_strut_002.rotation_euler = (1.571, 1.51e-07, -3.142)
_m = ob_industrial_strut_002.modifiers.new('Soft manufactured edges', 'BEVEL')
_m.width = 0.01
_m.width_pct = 0.01
_m.segments = 3
_m = ob_industrial_strut_002.modifiers.new('Weighted normals', 'WEIGHTED_NORMAL')
ob_industrial_strut_003.location = (4.15, 0.4, 1.15)
ob_industrial_strut_003.rotation_euler = (1.571, 1.51e-07, -3.142)
_m = ob_industrial_strut_003.modifiers.new('Soft manufactured edges', 'BEVEL')
_m.width = 0.01
_m.width_pct = 0.01
_m.segments = 3
_m = ob_industrial_strut_003.modifiers.new('Weighted normals', 'WEIGHTED_NORMAL')
ob_industrial_strut_004.location = (4.15, 0.4, 2.65)
ob_industrial_strut_004.rotation_euler = (1.571, 1.51e-07, -3.142)
_m = ob_industrial_strut_004.modifiers.new('Soft manufactured edges', 'BEVEL')
_m.width = 0.01
_m.width_pct = 0.01
_m.segments = 3
_m = ob_industrial_strut_004.modifiers.new('Weighted normals', 'WEIGHTED_NORMAL')
ob_industrial_strut_005.location = (4.15, 0.4, 4.1)
ob_industrial_strut_005.rotation_euler = (1.571, 1.51e-07, -3.142)
_m = ob_industrial_strut_005.modifiers.new('Soft manufactured edges', 'BEVEL')
_m.width = 0.01
_m.width_pct = 0.01
_m.segments = 3
_m = ob_industrial_strut_005.modifiers.new('Weighted normals', 'WEIGHTED_NORMAL')
ob_ceiling_photo_truss.location = (0.0, -3.0, 4.7)
ob_ceiling_photo_truss.rotation_euler = (1.571, -0.0, 1.571)
_m = ob_ceiling_photo_truss.modifiers.new('Soft manufactured edges', 'BEVEL')
_m.width = 0.01
_m.width_pct = 0.01
_m.segments = 3
_m = ob_ceiling_photo_truss.modifiers.new('Weighted normals', 'WEIGHTED_NORMAL')
ob_ceiling_photo_truss_001.location = (0.0, -1.5, 4.7)
ob_ceiling_photo_truss_001.rotation_euler = (1.571, -0.0, 1.571)
_m = ob_ceiling_photo_truss_001.modifiers.new('Soft manufactured edges', 'BEVEL')
_m.width = 0.01
_m.width_pct = 0.01
_m.segments = 3
_m = ob_ceiling_photo_truss_001.modifiers.new('Weighted normals', 'WEIGHTED_NORMAL')
ob_ceiling_photo_truss_002.location = (0.0, 0.0, 4.7)
ob_ceiling_photo_truss_002.rotation_euler = (1.571, -0.0, 1.571)
_m = ob_ceiling_photo_truss_002.modifiers.new('Soft manufactured edges', 'BEVEL')
_m.width = 0.01
_m.width_pct = 0.01
_m.segments = 3
_m = ob_ceiling_photo_truss_002.modifiers.new('Weighted normals', 'WEIGHTED_NORMAL')
ob_ceiling_photo_truss_003.location = (0.0, 1.5, 4.7)
ob_ceiling_photo_truss_003.rotation_euler = (1.571, -0.0, 1.571)
_m = ob_ceiling_photo_truss_003.modifiers.new('Soft manufactured edges', 'BEVEL')
_m.width = 0.01
_m.width_pct = 0.01
_m.segments = 3
_m = ob_ceiling_photo_truss_003.modifiers.new('Weighted normals', 'WEIGHTED_NORMAL')
ob_ceiling_photo_truss_004.location = (0.0, 3.0, 4.7)
ob_ceiling_photo_truss_004.rotation_euler = (1.571, -0.0, 1.571)
_m = ob_ceiling_photo_truss_004.modifiers.new('Soft manufactured edges', 'BEVEL')
_m.width = 0.01
_m.width_pct = 0.01
_m.segments = 3
_m = ob_ceiling_photo_truss_004.modifiers.new('Weighted normals', 'WEIGHTED_NORMAL')
ob_large_studio_softbox_0.location = (-2.8, -3.2, 4.5)
ob_large_studio_softbox_0.rotation_euler = (0.9108, -1.907e-08, -0.7188)
ob_large_studio_softbox_1.location = (0.0, -3.2, 4.5)
ob_large_studio_softbox_1.rotation_euler = (0.77, -0.0, 0.0)
ob_large_studio_softbox_2.location = (2.8, -3.2, 4.5)
ob_large_studio_softbox_2.rotation_euler = (0.9108, 1.907e-08, 0.7188)
ob_rear_contour_light.location = (-1.4, 3.2, 3.3)
ob_rear_contour_light.rotation_euler = (1.073, 3.761e-08, -2.729)
ob_camera___full_look.location = (3.5, -6.8, 2.9)
ob_camera___full_look.rotation_euler = (1.382, -5.268e-08, 0.4366)
ob_garment_insert_anchor___ground_z_0___facing_camera.location = (0.0, 0.0, 0.0)
ob_garment_insert_anchor___ground_z_0___facing_camera.empty_display_type = 'ARROWS'
ob_garment_insert_anchor___ground_z_0___facing_camera.empty_display_size = 0.38

# ---- collection membership
col_set_shell_010.objects.link(ob_room_floor)
col_set_shell_010.objects.link(ob_back_wall)
col_set_shell_010.objects.link(ob_left_wall)
col_set_shell_010.objects.link(ob_right_wall)
col_set_props_010.objects.link(ob_shooting_plinth)
col_set_props_010.objects.link(ob_shooting_plinth_001)
col_set_props_010.objects.link(ob_industrial_strut)
col_set_props_010.objects.link(ob_industrial_strut_001)
col_set_props_010.objects.link(ob_industrial_strut_002)
col_set_props_010.objects.link(ob_industrial_strut_003)
col_set_props_010.objects.link(ob_industrial_strut_004)
col_set_props_010.objects.link(ob_industrial_strut_005)
col_set_props_010.objects.link(ob_ceiling_photo_truss)
col_set_props_010.objects.link(ob_ceiling_photo_truss_001)
col_set_props_010.objects.link(ob_ceiling_photo_truss_002)
col_set_props_010.objects.link(ob_ceiling_photo_truss_003)
col_set_props_010.objects.link(ob_ceiling_photo_truss_004)
col_set_lights_010.objects.link(ob_large_studio_softbox_0)
col_set_lights_010.objects.link(ob_large_studio_softbox_1)
col_set_lights_010.objects.link(ob_large_studio_softbox_2)
col_set_lights_010.objects.link(ob_rear_contour_light)
col_cameras_010.objects.link(ob_camera___full_look)
col_garment_stage_010.objects.link(ob_garment_insert_anchor___ground_z_0___facing_camera)

# ---- scene / render settings (as saved in the file)
scene.camera = ob_camera___full_look
scene.frame_start = 1; scene.frame_end = 250; scene.frame_set(1)
scene.render.engine = 'CYCLES'
scene.render.resolution_x = 1280
scene.render.resolution_y = 1600
scene.render.bake_bias = 0.0
scene.render.bake_samples = 0
scene.cycles.samples = 24
scene.cycles.sampling_pattern = 'TABULATED_SOBOL'
scene.eevee.use_volume_custom_range = False
bpy.context.view_layer.update()
